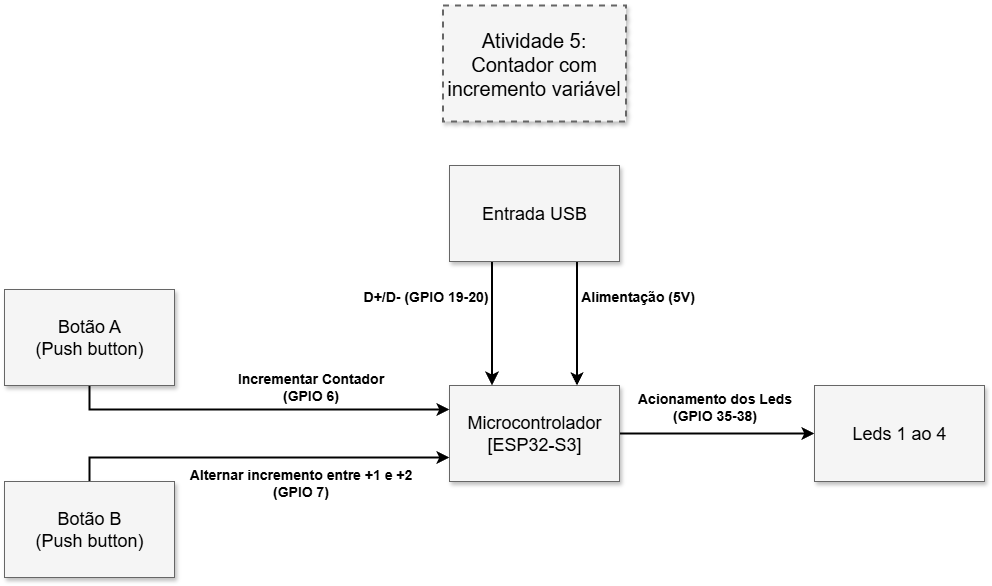

The diagram above was exported from draw.io. Its source (the exported page's mxGraphModel, read from the mxfile embedded in the PNG):
<mxGraphModel dx="1628" dy="927" grid="1" gridSize="10" guides="1" tooltips="1" connect="1" arrows="1" fold="1" page="1" pageScale="1.5" pageWidth="1169" pageHeight="826" background="none" math="0" shadow="0">
  <root>
    <mxCell id="0" style=";html=1;" />
    <mxCell id="1" style=";html=1;" parent="0" />
    <mxCell id="3a17f1ce550125da-1" value="Atividade 5:&lt;div&gt;Contador com incremento variável&lt;/div&gt;" style="whiteSpace=wrap;html=1;shadow=1;fontSize=20;fillColor=#f5f5f5;strokeColor=#666666;strokeWidth=2;dashed=1;" parent="1" vertex="1">
      <mxGeometry x="778.5" y="40" width="183" height="116" as="geometry" />
    </mxCell>
    <mxCell id="qL-fAgGZSHP51q2dSLKx-2" style="edgeStyle=orthogonalEdgeStyle;rounded=0;orthogonalLoop=1;jettySize=auto;html=1;exitX=1;exitY=0.5;exitDx=0;exitDy=0;endSize=7;startSize=7;strokeWidth=2;" parent="1" source="3a17f1ce550125da-2" target="qL-fAgGZSHP51q2dSLKx-1" edge="1">
      <mxGeometry relative="1" as="geometry" />
    </mxCell>
    <mxCell id="qL-fAgGZSHP51q2dSLKx-4" value="&lt;div&gt;&lt;b style=&quot;&quot;&gt;&lt;font style=&quot;font-size: 14px;&quot;&gt;Acionamento dos Leds&lt;/font&gt;&lt;/b&gt;&lt;/div&gt;&lt;b style=&quot;&quot;&gt;&lt;font style=&quot;font-size: 14px;&quot;&gt;(GPIO 35-38)&lt;/font&gt;&lt;/b&gt;" style="edgeLabel;html=1;align=center;verticalAlign=middle;resizable=0;points=[];" parent="qL-fAgGZSHP51q2dSLKx-2" connectable="0" vertex="1">
      <mxGeometry x="0.0517" y="1" relative="1" as="geometry">
        <mxPoint x="-8" y="-27" as="offset" />
      </mxGeometry>
    </mxCell>
    <mxCell id="3a17f1ce550125da-2" value="Microcontrolador&lt;div&gt;[ESP32-S3]&lt;/div&gt;" style="whiteSpace=wrap;html=1;shadow=1;fontSize=18;fillColor=#f5f5f5;strokeColor=#666666;" parent="1" vertex="1">
      <mxGeometry x="785" y="420" width="170" height="96" as="geometry" />
    </mxCell>
    <mxCell id="qL-fAgGZSHP51q2dSLKx-1" value="&lt;div&gt;Leds 1 ao 4&lt;/div&gt;" style="whiteSpace=wrap;html=1;shadow=1;fontSize=18;fillColor=#f5f5f5;strokeColor=#666666;" parent="1" vertex="1">
      <mxGeometry x="1150" y="420" width="170" height="96" as="geometry" />
    </mxCell>
    <mxCell id="fxdjwgKW1XkP6-7EnZkj-5" style="edgeStyle=orthogonalEdgeStyle;rounded=0;orthogonalLoop=1;jettySize=auto;html=1;exitX=0.25;exitY=1;exitDx=0;exitDy=0;entryX=0.25;entryY=0;entryDx=0;entryDy=0;startSize=8;endSize=8;strokeWidth=2;" parent="1" source="fxdjwgKW1XkP6-7EnZkj-1" target="3a17f1ce550125da-2" edge="1">
      <mxGeometry relative="1" as="geometry">
        <Array as="points">
          <mxPoint x="828" y="310" />
          <mxPoint x="827" y="370" />
        </Array>
      </mxGeometry>
    </mxCell>
    <mxCell id="fxdjwgKW1XkP6-7EnZkj-10" value="&lt;b&gt;&lt;font style=&quot;font-size: 14px;&quot;&gt;D+/D- (GPIO 19-20)&lt;/font&gt;&lt;/b&gt;" style="edgeLabel;html=1;align=center;verticalAlign=middle;resizable=0;points=[];fontFamily=Helvetica;fontSize=11;fontColor=default;labelBackgroundColor=default;fillColor=none;gradientColor=none;" parent="fxdjwgKW1XkP6-7EnZkj-5" vertex="1" connectable="0">
      <mxGeometry x="-0.2421" y="-4" relative="1" as="geometry">
        <mxPoint x="-63" y="-13" as="offset" />
      </mxGeometry>
    </mxCell>
    <mxCell id="fxdjwgKW1XkP6-7EnZkj-7" style="edgeStyle=orthogonalEdgeStyle;rounded=0;orthogonalLoop=1;jettySize=auto;html=1;exitX=0.75;exitY=1;exitDx=0;exitDy=0;entryX=0.75;entryY=0;entryDx=0;entryDy=0;strokeWidth=2;endSize=7;startSize=7;" parent="1" source="fxdjwgKW1XkP6-7EnZkj-1" target="3a17f1ce550125da-2" edge="1">
      <mxGeometry relative="1" as="geometry">
        <Array as="points">
          <mxPoint x="912" y="330" />
          <mxPoint x="912" y="330" />
        </Array>
      </mxGeometry>
    </mxCell>
    <mxCell id="fxdjwgKW1XkP6-7EnZkj-8" value="&lt;span style=&quot;font-size: 14px;&quot;&gt;&lt;b&gt;Alimentação (5V)&lt;/b&gt;&lt;/span&gt;" style="edgeLabel;html=1;align=center;verticalAlign=middle;resizable=0;points=[];fontFamily=Helvetica;fontSize=11;fontColor=default;labelBackgroundColor=default;" parent="fxdjwgKW1XkP6-7EnZkj-7" vertex="1" connectable="0">
      <mxGeometry x="-0.3387" relative="1" as="geometry">
        <mxPoint x="60" y="-7" as="offset" />
      </mxGeometry>
    </mxCell>
    <mxCell id="fxdjwgKW1XkP6-7EnZkj-1" value="Entrada USB" style="whiteSpace=wrap;html=1;shadow=1;fontSize=18;fillColor=#f5f5f5;strokeColor=#666666;" parent="1" vertex="1">
      <mxGeometry x="785" y="200" width="170" height="96" as="geometry" />
    </mxCell>
    <mxCell id="fxdjwgKW1XkP6-7EnZkj-21" style="edgeStyle=orthogonalEdgeStyle;shape=connector;rounded=0;orthogonalLoop=1;jettySize=auto;html=1;exitX=0.5;exitY=1;exitDx=0;exitDy=0;entryX=0;entryY=0.25;entryDx=0;entryDy=0;strokeColor=default;strokeWidth=2;align=center;verticalAlign=middle;fontFamily=Helvetica;fontSize=11;fontColor=default;labelBackgroundColor=default;resizable=0;startSize=7;endArrow=classic;endSize=7;" parent="1" source="fxdjwgKW1XkP6-7EnZkj-20" target="3a17f1ce550125da-2" edge="1">
      <mxGeometry relative="1" as="geometry" />
    </mxCell>
    <mxCell id="fxdjwgKW1XkP6-7EnZkj-22" value="&lt;font style=&quot;font-size: 14px;&quot;&gt;&lt;b&gt;Incrementar Contador&lt;/b&gt;&lt;/font&gt;&lt;div&gt;&lt;font style=&quot;font-size: 14px;&quot;&gt;&lt;b&gt;(GPIO 6)&lt;/b&gt;&lt;/font&gt;&lt;/div&gt;" style="edgeLabel;html=1;align=center;verticalAlign=middle;resizable=0;points=[];fontFamily=Helvetica;fontSize=11;fontColor=default;labelBackgroundColor=default;fillColor=none;gradientColor=none;" parent="fxdjwgKW1XkP6-7EnZkj-21" vertex="1" connectable="0">
      <mxGeometry x="-0.0728" y="1" relative="1" as="geometry">
        <mxPoint x="67" y="-23" as="offset" />
      </mxGeometry>
    </mxCell>
    <mxCell id="fxdjwgKW1XkP6-7EnZkj-20" value="&lt;div&gt;Botão A&lt;/div&gt;&lt;div&gt;(Push button)&lt;/div&gt;" style="whiteSpace=wrap;html=1;shadow=1;fontSize=18;fillColor=#f5f5f5;strokeColor=#666666;" parent="1" vertex="1">
      <mxGeometry x="340" y="324" width="170" height="96" as="geometry" />
    </mxCell>
    <mxCell id="fxdjwgKW1XkP6-7EnZkj-24" style="edgeStyle=orthogonalEdgeStyle;shape=connector;rounded=0;orthogonalLoop=1;jettySize=auto;html=1;exitX=0.5;exitY=0;exitDx=0;exitDy=0;entryX=0;entryY=0.75;entryDx=0;entryDy=0;strokeColor=default;strokeWidth=2;align=center;verticalAlign=middle;fontFamily=Helvetica;fontSize=11;fontColor=default;labelBackgroundColor=default;resizable=0;startSize=7;endArrow=classic;endSize=7;" parent="1" source="fxdjwgKW1XkP6-7EnZkj-23" target="3a17f1ce550125da-2" edge="1">
      <mxGeometry relative="1" as="geometry" />
    </mxCell>
    <mxCell id="fxdjwgKW1XkP6-7EnZkj-25" value="&lt;font style=&quot;font-size: 14px;&quot;&gt;&lt;b&gt;Alternar incremento entre +1 e +2&lt;/b&gt;&lt;/font&gt;&lt;div&gt;&lt;font style=&quot;font-size: 14px;&quot;&gt;&lt;b&gt;(GPIO 7)&lt;/b&gt;&lt;/font&gt;&lt;/div&gt;" style="edgeLabel;html=1;align=center;verticalAlign=middle;resizable=0;points=[];fontFamily=Helvetica;fontSize=11;fontColor=default;labelBackgroundColor=default;fillColor=none;gradientColor=none;" parent="fxdjwgKW1XkP6-7EnZkj-24" vertex="1" connectable="0">
      <mxGeometry x="-0.0685" y="1" relative="1" as="geometry">
        <mxPoint x="56" y="25" as="offset" />
      </mxGeometry>
    </mxCell>
    <mxCell id="fxdjwgKW1XkP6-7EnZkj-23" value="&lt;div&gt;Botão B&lt;/div&gt;&lt;div&gt;(Push button)&lt;/div&gt;" style="whiteSpace=wrap;html=1;shadow=1;fontSize=18;fillColor=#f5f5f5;strokeColor=#666666;" parent="1" vertex="1">
      <mxGeometry x="340" y="516" width="170" height="96" as="geometry" />
    </mxCell>
  </root>
</mxGraphModel>